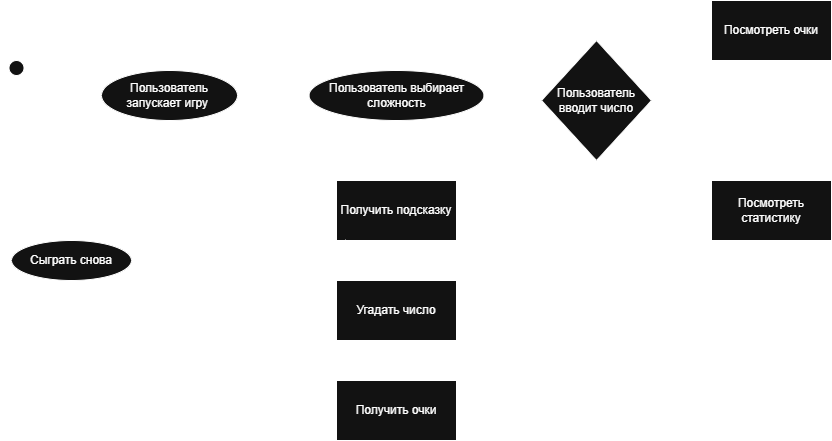

The diagram above was exported from draw.io. Its source (the exported page's mxGraphModel, read from the mxfile embedded in the PNG):
<mxGraphModel dx="1042" dy="570" grid="1" gridSize="10" guides="1" tooltips="1" connect="1" arrows="1" fold="1" page="1" pageScale="1" pageWidth="827" pageHeight="1169" math="0" shadow="0">
  <root>
    <mxCell id="0" />
    <mxCell id="1" parent="0" />
    <mxCell id="jlvFXsLf4cwVCBmrGbJO-1" parent="1" style="shape=umlActor;verticalLabelPosition=bottom;verticalAlign=top;html=1;outlineConnect=0;" value="Игрок" vertex="1">
      <mxGeometry height="60" width="30" x="160" y="200" as="geometry" />
    </mxCell>
    <mxCell id="jlvFXsLf4cwVCBmrGbJO-8" parent="1" style="ellipse;whiteSpace=wrap;html=1;" value="Пользователь запускает игру&amp;nbsp;" vertex="1">
      <mxGeometry height="50" width="136" x="260" y="210" as="geometry" />
    </mxCell>
    <mxCell id="jlvFXsLf4cwVCBmrGbJO-21" parent="1" style="ellipse;whiteSpace=wrap;html=1;" value="Пользователь выбирает сложность" vertex="1">
      <mxGeometry height="50" width="175" x="467.5" y="210" as="geometry" />
    </mxCell>
    <mxCell id="jlvFXsLf4cwVCBmrGbJO-25" parent="1" style="rhombus;whiteSpace=wrap;html=1;" value="Пользователь вводит число" vertex="1">
      <mxGeometry height="120" width="110" x="700" y="180" as="geometry" />
    </mxCell>
    <mxCell id="jlvFXsLf4cwVCBmrGbJO-26" parent="1" style="rounded=0;whiteSpace=wrap;html=1;" value="Получить подсказку" vertex="1">
      <mxGeometry height="60" width="120" x="495" y="320" as="geometry" />
    </mxCell>
    <mxCell id="jlvFXsLf4cwVCBmrGbJO-27" parent="1" style="rounded=0;whiteSpace=wrap;html=1;" value="Угадать число" vertex="1">
      <mxGeometry height="60" width="120" x="495" y="420" as="geometry" />
    </mxCell>
    <mxCell id="jlvFXsLf4cwVCBmrGbJO-28" parent="1" style="rounded=0;whiteSpace=wrap;html=1;" value="Получить очки" vertex="1">
      <mxGeometry height="60" width="120" x="495" y="520" as="geometry" />
    </mxCell>
    <mxCell id="jlvFXsLf4cwVCBmrGbJO-29" parent="1" style="ellipse;whiteSpace=wrap;html=1;" value="Сыграть снова" vertex="1">
      <mxGeometry height="40" width="120" x="170" y="380" as="geometry" />
    </mxCell>
    <mxCell id="0VOKTnwrKa3KG3rbJZTQ-1" parent="1" style="rounded=0;whiteSpace=wrap;html=1;" value="Посмотреть очки" vertex="1">
      <mxGeometry height="60" width="120" x="870" y="140" as="geometry" />
    </mxCell>
    <mxCell id="0VOKTnwrKa3KG3rbJZTQ-2" parent="1" style="rounded=0;whiteSpace=wrap;html=1;" value="Посмотреть статистику" vertex="1">
      <mxGeometry height="60" width="120" x="870" y="320" as="geometry" />
    </mxCell>
    <mxCell id="0VOKTnwrKa3KG3rbJZTQ-3" edge="1" parent="1" style="endArrow=classic;html=1;rounded=0;entryX=0;entryY=0.5;entryDx=0;entryDy=0;strokeColor=light-dark(#000000,#FFFFFF);" target="jlvFXsLf4cwVCBmrGbJO-8" value="">
      <mxGeometry height="50" relative="1" width="50" as="geometry">
        <mxPoint x="190" y="235" as="sourcePoint" />
        <mxPoint x="250" y="230" as="targetPoint" />
      </mxGeometry>
    </mxCell>
    <mxCell id="0VOKTnwrKa3KG3rbJZTQ-7" edge="1" parent="1" source="jlvFXsLf4cwVCBmrGbJO-26" style="endArrow=none;dashed=1;html=1;dashPattern=1 3;strokeWidth=2;rounded=0;entryX=0.5;entryY=1;entryDx=0;entryDy=0;exitX=0.5;exitY=0;exitDx=0;exitDy=0;strokeColor=light-dark(#000000,#FFFFFF);" target="jlvFXsLf4cwVCBmrGbJO-21" value="">
      <mxGeometry height="50" relative="1" width="50" as="geometry">
        <mxPoint x="550" y="320" as="sourcePoint" />
        <mxPoint x="540" y="270" as="targetPoint" />
      </mxGeometry>
    </mxCell>
    <mxCell id="0VOKTnwrKa3KG3rbJZTQ-11" edge="1" parent="1" source="jlvFXsLf4cwVCBmrGbJO-27" style="endArrow=none;dashed=1;html=1;dashPattern=1 3;strokeWidth=2;rounded=0;entryX=0.5;entryY=1;entryDx=0;entryDy=0;exitX=0.5;exitY=0;exitDx=0;exitDy=0;strokeColor=light-dark(#000000,#FFFFFF);" target="jlvFXsLf4cwVCBmrGbJO-26" value="">
      <mxGeometry height="50" relative="1" width="50" as="geometry">
        <mxPoint x="490" y="320" as="sourcePoint" />
        <mxPoint x="540" y="270" as="targetPoint" />
      </mxGeometry>
    </mxCell>
    <mxCell id="0VOKTnwrKa3KG3rbJZTQ-12" edge="1" parent="1" source="jlvFXsLf4cwVCBmrGbJO-28" style="endArrow=none;dashed=1;html=1;dashPattern=1 3;strokeWidth=2;rounded=0;entryX=0.5;entryY=1;entryDx=0;entryDy=0;exitX=0.5;exitY=0;exitDx=0;exitDy=0;strokeColor=light-dark(#000000,#FFFFFF);" target="jlvFXsLf4cwVCBmrGbJO-27" value="">
      <mxGeometry height="50" relative="1" width="50" as="geometry">
        <mxPoint x="490" y="320" as="sourcePoint" />
        <mxPoint x="540" y="270" as="targetPoint" />
      </mxGeometry>
    </mxCell>
    <mxCell id="0VOKTnwrKa3KG3rbJZTQ-16" edge="1" parent="1" source="jlvFXsLf4cwVCBmrGbJO-29" style="endArrow=classic;html=1;rounded=0;exitX=1;exitY=0.5;exitDx=0;exitDy=0;entryX=0;entryY=0;entryDx=0;entryDy=0;fillColor=#f9f7ed;strokeColor=light-dark(#36393D,#FFFFFF);" target="jlvFXsLf4cwVCBmrGbJO-27" value="">
      <mxGeometry height="50" relative="1" width="50" as="geometry">
        <mxPoint x="490" y="320" as="sourcePoint" />
        <mxPoint x="540" y="270" as="targetPoint" />
      </mxGeometry>
    </mxCell>
    <mxCell id="0VOKTnwrKa3KG3rbJZTQ-18" edge="1" parent="1" source="jlvFXsLf4cwVCBmrGbJO-26" style="endArrow=classic;html=1;rounded=0;exitX=0.072;exitY=0.99;exitDx=0;exitDy=0;exitPerimeter=0;entryX=0.332;entryY=-0.023;entryDx=0;entryDy=0;entryPerimeter=0;strokeColor=light-dark(#000000,#FFFFFF);" target="jlvFXsLf4cwVCBmrGbJO-27" value="">
      <mxGeometry height="50" relative="1" width="50" as="geometry">
        <mxPoint x="490" y="320" as="sourcePoint" />
        <mxPoint x="540" y="270" as="targetPoint" />
      </mxGeometry>
    </mxCell>
    <mxCell id="0VOKTnwrKa3KG3rbJZTQ-20" edge="1" parent="1" source="jlvFXsLf4cwVCBmrGbJO-26" style="endArrow=classic;html=1;rounded=0;exitX=1;exitY=0.5;exitDx=0;exitDy=0;strokeColor=light-dark(#000000,#FFFFFF);" target="jlvFXsLf4cwVCBmrGbJO-25" value="">
      <mxGeometry height="50" relative="1" width="50" as="geometry">
        <mxPoint x="490" y="320" as="sourcePoint" />
        <mxPoint x="540" y="270" as="targetPoint" />
      </mxGeometry>
    </mxCell>
    <mxCell id="0VOKTnwrKa3KG3rbJZTQ-21" edge="1" parent="1" source="jlvFXsLf4cwVCBmrGbJO-25" style="endArrow=classic;html=1;rounded=0;exitX=1;exitY=0;exitDx=0;exitDy=0;entryX=0;entryY=0.75;entryDx=0;entryDy=0;strokeColor=light-dark(#000000,#FFFFFF);" target="0VOKTnwrKa3KG3rbJZTQ-1" value="">
      <mxGeometry height="50" relative="1" width="50" as="geometry">
        <mxPoint x="490" y="320" as="sourcePoint" />
        <mxPoint x="540" y="270" as="targetPoint" />
      </mxGeometry>
    </mxCell>
    <mxCell id="0VOKTnwrKa3KG3rbJZTQ-22" edge="1" parent="1" source="jlvFXsLf4cwVCBmrGbJO-25" style="endArrow=classic;html=1;rounded=0;entryX=0;entryY=0.5;entryDx=0;entryDy=0;strokeColor=light-dark(#000000,#FFFFFF);" target="0VOKTnwrKa3KG3rbJZTQ-2" value="">
      <mxGeometry height="50" relative="1" width="50" as="geometry">
        <mxPoint x="490" y="320" as="sourcePoint" />
        <mxPoint x="540" y="270" as="targetPoint" />
      </mxGeometry>
    </mxCell>
    <mxCell id="0VOKTnwrKa3KG3rbJZTQ-23" edge="1" parent="1" source="0VOKTnwrKa3KG3rbJZTQ-2" style="endArrow=none;dashed=1;html=1;dashPattern=1 3;strokeWidth=2;rounded=0;entryX=0.5;entryY=1;entryDx=0;entryDy=0;exitX=0.5;exitY=0;exitDx=0;exitDy=0;strokeColor=light-dark(#000000,#FFFFFF);" target="0VOKTnwrKa3KG3rbJZTQ-1" value="">
      <mxGeometry height="50" relative="1" width="50" as="geometry">
        <mxPoint x="490" y="320" as="sourcePoint" />
        <mxPoint x="540" y="270" as="targetPoint" />
      </mxGeometry>
    </mxCell>
    <mxCell id="0Lubu6r-Gj4eTVpmGLL1-4" edge="1" parent="1" source="jlvFXsLf4cwVCBmrGbJO-8" style="endArrow=classic;html=1;rounded=0;exitX=1;exitY=0.5;exitDx=0;exitDy=0;entryX=0;entryY=0.5;entryDx=0;entryDy=0;" target="jlvFXsLf4cwVCBmrGbJO-21" value="">
      <mxGeometry height="50" relative="1" width="50" as="geometry">
        <mxPoint x="510" y="320" as="sourcePoint" />
        <mxPoint x="560" y="270" as="targetPoint" />
      </mxGeometry>
    </mxCell>
  </root>
</mxGraphModel>